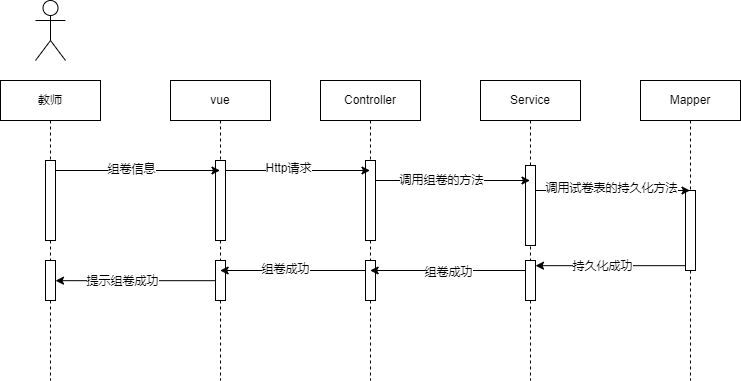

The diagram above was exported from draw.io. Its source (the exported page's mxGraphModel, read from the mxfile embedded in the PNG):
<mxGraphModel dx="1136" dy="539" grid="1" gridSize="10" guides="1" tooltips="1" connect="1" arrows="1" fold="1" page="1" pageScale="1" pageWidth="827" pageHeight="1169" math="0" shadow="0">
  <root>
    <mxCell id="0" />
    <mxCell id="1" parent="0" />
    <mxCell id="OfGNJ65wuigJqv8rHA0w-1" value="" style="shape=umlActor;verticalLabelPosition=bottom;verticalAlign=top;html=1;outlineConnect=0;" vertex="1" parent="1">
      <mxGeometry x="145" y="220" width="30" height="60" as="geometry" />
    </mxCell>
    <mxCell id="OfGNJ65wuigJqv8rHA0w-2" value="教师" style="shape=umlLifeline;perimeter=lifelinePerimeter;whiteSpace=wrap;html=1;container=1;dropTarget=0;collapsible=0;recursiveResize=0;outlineConnect=0;portConstraint=eastwest;newEdgeStyle={&quot;edgeStyle&quot;:&quot;elbowEdgeStyle&quot;,&quot;elbow&quot;:&quot;vertical&quot;,&quot;curved&quot;:0,&quot;rounded&quot;:0};" vertex="1" parent="1">
      <mxGeometry x="110" y="300" width="100" height="300" as="geometry" />
    </mxCell>
    <mxCell id="OfGNJ65wuigJqv8rHA0w-3" value="" style="html=1;points=[];perimeter=orthogonalPerimeter;outlineConnect=0;targetShapes=umlLifeline;portConstraint=eastwest;newEdgeStyle={&quot;edgeStyle&quot;:&quot;elbowEdgeStyle&quot;,&quot;elbow&quot;:&quot;vertical&quot;,&quot;curved&quot;:0,&quot;rounded&quot;:0};" vertex="1" parent="OfGNJ65wuigJqv8rHA0w-2">
      <mxGeometry x="45" y="80" width="10" height="80" as="geometry" />
    </mxCell>
    <mxCell id="OfGNJ65wuigJqv8rHA0w-4" value="" style="html=1;points=[];perimeter=orthogonalPerimeter;outlineConnect=0;targetShapes=umlLifeline;portConstraint=eastwest;newEdgeStyle={&quot;edgeStyle&quot;:&quot;elbowEdgeStyle&quot;,&quot;elbow&quot;:&quot;vertical&quot;,&quot;curved&quot;:0,&quot;rounded&quot;:0};" vertex="1" parent="OfGNJ65wuigJqv8rHA0w-2">
      <mxGeometry x="45" y="180" width="10" height="40" as="geometry" />
    </mxCell>
    <mxCell id="OfGNJ65wuigJqv8rHA0w-5" value="vue" style="shape=umlLifeline;perimeter=lifelinePerimeter;whiteSpace=wrap;html=1;container=1;dropTarget=0;collapsible=0;recursiveResize=0;outlineConnect=0;portConstraint=eastwest;newEdgeStyle={&quot;edgeStyle&quot;:&quot;elbowEdgeStyle&quot;,&quot;elbow&quot;:&quot;vertical&quot;,&quot;curved&quot;:0,&quot;rounded&quot;:0};" vertex="1" parent="1">
      <mxGeometry x="280" y="300" width="100" height="300" as="geometry" />
    </mxCell>
    <mxCell id="OfGNJ65wuigJqv8rHA0w-6" value="" style="html=1;points=[];perimeter=orthogonalPerimeter;outlineConnect=0;targetShapes=umlLifeline;portConstraint=eastwest;newEdgeStyle={&quot;edgeStyle&quot;:&quot;elbowEdgeStyle&quot;,&quot;elbow&quot;:&quot;vertical&quot;,&quot;curved&quot;:0,&quot;rounded&quot;:0};" vertex="1" parent="OfGNJ65wuigJqv8rHA0w-5">
      <mxGeometry x="45" y="80" width="10" height="80" as="geometry" />
    </mxCell>
    <mxCell id="OfGNJ65wuigJqv8rHA0w-7" value="" style="html=1;points=[];perimeter=orthogonalPerimeter;outlineConnect=0;targetShapes=umlLifeline;portConstraint=eastwest;newEdgeStyle={&quot;edgeStyle&quot;:&quot;elbowEdgeStyle&quot;,&quot;elbow&quot;:&quot;vertical&quot;,&quot;curved&quot;:0,&quot;rounded&quot;:0};" vertex="1" parent="OfGNJ65wuigJqv8rHA0w-5">
      <mxGeometry x="45" y="180" width="10" height="40" as="geometry" />
    </mxCell>
    <mxCell id="OfGNJ65wuigJqv8rHA0w-8" value="Controller" style="shape=umlLifeline;perimeter=lifelinePerimeter;whiteSpace=wrap;html=1;container=1;dropTarget=0;collapsible=0;recursiveResize=0;outlineConnect=0;portConstraint=eastwest;newEdgeStyle={&quot;edgeStyle&quot;:&quot;elbowEdgeStyle&quot;,&quot;elbow&quot;:&quot;vertical&quot;,&quot;curved&quot;:0,&quot;rounded&quot;:0};" vertex="1" parent="1">
      <mxGeometry x="430" y="300" width="100" height="300" as="geometry" />
    </mxCell>
    <mxCell id="OfGNJ65wuigJqv8rHA0w-9" value="" style="html=1;points=[];perimeter=orthogonalPerimeter;outlineConnect=0;targetShapes=umlLifeline;portConstraint=eastwest;newEdgeStyle={&quot;edgeStyle&quot;:&quot;elbowEdgeStyle&quot;,&quot;elbow&quot;:&quot;vertical&quot;,&quot;curved&quot;:0,&quot;rounded&quot;:0};" vertex="1" parent="OfGNJ65wuigJqv8rHA0w-8">
      <mxGeometry x="45" y="80" width="10" height="80" as="geometry" />
    </mxCell>
    <mxCell id="OfGNJ65wuigJqv8rHA0w-10" value="" style="html=1;points=[];perimeter=orthogonalPerimeter;outlineConnect=0;targetShapes=umlLifeline;portConstraint=eastwest;newEdgeStyle={&quot;edgeStyle&quot;:&quot;elbowEdgeStyle&quot;,&quot;elbow&quot;:&quot;vertical&quot;,&quot;curved&quot;:0,&quot;rounded&quot;:0};" vertex="1" parent="OfGNJ65wuigJqv8rHA0w-8">
      <mxGeometry x="45" y="180" width="10" height="40" as="geometry" />
    </mxCell>
    <mxCell id="OfGNJ65wuigJqv8rHA0w-11" value="Service" style="shape=umlLifeline;perimeter=lifelinePerimeter;whiteSpace=wrap;html=1;container=1;dropTarget=0;collapsible=0;recursiveResize=0;outlineConnect=0;portConstraint=eastwest;newEdgeStyle={&quot;edgeStyle&quot;:&quot;elbowEdgeStyle&quot;,&quot;elbow&quot;:&quot;vertical&quot;,&quot;curved&quot;:0,&quot;rounded&quot;:0};" vertex="1" parent="1">
      <mxGeometry x="590" y="300" width="100" height="300" as="geometry" />
    </mxCell>
    <mxCell id="OfGNJ65wuigJqv8rHA0w-12" value="" style="html=1;points=[];perimeter=orthogonalPerimeter;outlineConnect=0;targetShapes=umlLifeline;portConstraint=eastwest;newEdgeStyle={&quot;edgeStyle&quot;:&quot;elbowEdgeStyle&quot;,&quot;elbow&quot;:&quot;vertical&quot;,&quot;curved&quot;:0,&quot;rounded&quot;:0};" vertex="1" parent="OfGNJ65wuigJqv8rHA0w-11">
      <mxGeometry x="45" y="85" width="10" height="80" as="geometry" />
    </mxCell>
    <mxCell id="OfGNJ65wuigJqv8rHA0w-13" value="" style="html=1;points=[];perimeter=orthogonalPerimeter;outlineConnect=0;targetShapes=umlLifeline;portConstraint=eastwest;newEdgeStyle={&quot;edgeStyle&quot;:&quot;elbowEdgeStyle&quot;,&quot;elbow&quot;:&quot;vertical&quot;,&quot;curved&quot;:0,&quot;rounded&quot;:0};" vertex="1" parent="OfGNJ65wuigJqv8rHA0w-11">
      <mxGeometry x="45" y="180" width="10" height="40" as="geometry" />
    </mxCell>
    <mxCell id="OfGNJ65wuigJqv8rHA0w-14" value="Mapper" style="shape=umlLifeline;perimeter=lifelinePerimeter;whiteSpace=wrap;html=1;container=1;dropTarget=0;collapsible=0;recursiveResize=0;outlineConnect=0;portConstraint=eastwest;newEdgeStyle={&quot;edgeStyle&quot;:&quot;elbowEdgeStyle&quot;,&quot;elbow&quot;:&quot;vertical&quot;,&quot;curved&quot;:0,&quot;rounded&quot;:0};" vertex="1" parent="1">
      <mxGeometry x="750" y="300" width="100" height="300" as="geometry" />
    </mxCell>
    <mxCell id="OfGNJ65wuigJqv8rHA0w-15" value="" style="html=1;points=[];perimeter=orthogonalPerimeter;outlineConnect=0;targetShapes=umlLifeline;portConstraint=eastwest;newEdgeStyle={&quot;edgeStyle&quot;:&quot;elbowEdgeStyle&quot;,&quot;elbow&quot;:&quot;vertical&quot;,&quot;curved&quot;:0,&quot;rounded&quot;:0};" vertex="1" parent="OfGNJ65wuigJqv8rHA0w-14">
      <mxGeometry x="45" y="110" width="10" height="80" as="geometry" />
    </mxCell>
    <mxCell id="OfGNJ65wuigJqv8rHA0w-16" style="edgeStyle=elbowEdgeStyle;rounded=0;orthogonalLoop=1;jettySize=auto;html=1;elbow=vertical;curved=0;" edge="1" parent="1" source="OfGNJ65wuigJqv8rHA0w-3" target="OfGNJ65wuigJqv8rHA0w-5">
      <mxGeometry relative="1" as="geometry">
        <Array as="points">
          <mxPoint x="240" y="390" />
        </Array>
      </mxGeometry>
    </mxCell>
    <mxCell id="OfGNJ65wuigJqv8rHA0w-17" value="组卷信息" style="edgeLabel;html=1;align=center;verticalAlign=middle;resizable=0;points=[];" vertex="1" connectable="0" parent="OfGNJ65wuigJqv8rHA0w-16">
      <mxGeometry x="-0.3053" y="1" relative="1" as="geometry">
        <mxPoint x="18" as="offset" />
      </mxGeometry>
    </mxCell>
    <mxCell id="OfGNJ65wuigJqv8rHA0w-18" style="edgeStyle=elbowEdgeStyle;rounded=0;orthogonalLoop=1;jettySize=auto;html=1;elbow=vertical;curved=0;" edge="1" parent="1" source="OfGNJ65wuigJqv8rHA0w-6" target="OfGNJ65wuigJqv8rHA0w-8">
      <mxGeometry relative="1" as="geometry">
        <Array as="points">
          <mxPoint x="410" y="390" />
        </Array>
      </mxGeometry>
    </mxCell>
    <mxCell id="OfGNJ65wuigJqv8rHA0w-19" value="Http请求" style="edgeLabel;html=1;align=center;verticalAlign=middle;resizable=0;points=[];" vertex="1" connectable="0" parent="OfGNJ65wuigJqv8rHA0w-18">
      <mxGeometry x="-0.1376" y="2" relative="1" as="geometry">
        <mxPoint as="offset" />
      </mxGeometry>
    </mxCell>
    <mxCell id="OfGNJ65wuigJqv8rHA0w-20" style="edgeStyle=elbowEdgeStyle;rounded=0;orthogonalLoop=1;jettySize=auto;html=1;elbow=vertical;curved=0;" edge="1" parent="1" source="OfGNJ65wuigJqv8rHA0w-9" target="OfGNJ65wuigJqv8rHA0w-11">
      <mxGeometry relative="1" as="geometry">
        <Array as="points">
          <mxPoint x="560" y="400" />
        </Array>
      </mxGeometry>
    </mxCell>
    <mxCell id="OfGNJ65wuigJqv8rHA0w-21" value="调用组卷的方法" style="edgeLabel;html=1;align=center;verticalAlign=middle;resizable=0;points=[];" vertex="1" connectable="0" parent="OfGNJ65wuigJqv8rHA0w-20">
      <mxGeometry x="-0.2362" relative="1" as="geometry">
        <mxPoint x="6" as="offset" />
      </mxGeometry>
    </mxCell>
    <mxCell id="OfGNJ65wuigJqv8rHA0w-22" style="edgeStyle=elbowEdgeStyle;rounded=0;orthogonalLoop=1;jettySize=auto;html=1;elbow=vertical;curved=0;" edge="1" parent="1" source="OfGNJ65wuigJqv8rHA0w-12" target="OfGNJ65wuigJqv8rHA0w-14">
      <mxGeometry relative="1" as="geometry">
        <Array as="points">
          <mxPoint x="730" y="410" />
        </Array>
      </mxGeometry>
    </mxCell>
    <mxCell id="OfGNJ65wuigJqv8rHA0w-23" value="调用试卷表的持久化方法" style="edgeLabel;html=1;align=center;verticalAlign=middle;resizable=0;points=[];" vertex="1" connectable="0" parent="OfGNJ65wuigJqv8rHA0w-22">
      <mxGeometry x="-0.1845" y="2" relative="1" as="geometry">
        <mxPoint x="12" as="offset" />
      </mxGeometry>
    </mxCell>
    <mxCell id="OfGNJ65wuigJqv8rHA0w-24" style="edgeStyle=elbowEdgeStyle;rounded=0;orthogonalLoop=1;jettySize=auto;html=1;elbow=vertical;curved=0;" edge="1" parent="1" source="OfGNJ65wuigJqv8rHA0w-15" target="OfGNJ65wuigJqv8rHA0w-13">
      <mxGeometry relative="1" as="geometry" />
    </mxCell>
    <mxCell id="OfGNJ65wuigJqv8rHA0w-25" value="持久化成功" style="edgeLabel;html=1;align=center;verticalAlign=middle;resizable=0;points=[];" vertex="1" connectable="0" parent="OfGNJ65wuigJqv8rHA0w-24">
      <mxGeometry x="0.1079" relative="1" as="geometry">
        <mxPoint as="offset" />
      </mxGeometry>
    </mxCell>
    <mxCell id="OfGNJ65wuigJqv8rHA0w-26" style="edgeStyle=elbowEdgeStyle;rounded=0;orthogonalLoop=1;jettySize=auto;html=1;elbow=vertical;curved=0;" edge="1" parent="1" source="OfGNJ65wuigJqv8rHA0w-13" target="OfGNJ65wuigJqv8rHA0w-8">
      <mxGeometry relative="1" as="geometry">
        <Array as="points">
          <mxPoint x="550" y="490" />
        </Array>
      </mxGeometry>
    </mxCell>
    <mxCell id="OfGNJ65wuigJqv8rHA0w-27" value="组卷成功" style="edgeLabel;html=1;align=center;verticalAlign=middle;resizable=0;points=[];" vertex="1" connectable="0" parent="OfGNJ65wuigJqv8rHA0w-26">
      <mxGeometry x="-0.0075" y="2" relative="1" as="geometry">
        <mxPoint as="offset" />
      </mxGeometry>
    </mxCell>
    <mxCell id="OfGNJ65wuigJqv8rHA0w-28" style="edgeStyle=elbowEdgeStyle;rounded=0;orthogonalLoop=1;jettySize=auto;html=1;elbow=vertical;curved=0;" edge="1" parent="1" source="OfGNJ65wuigJqv8rHA0w-10" target="OfGNJ65wuigJqv8rHA0w-5">
      <mxGeometry relative="1" as="geometry">
        <Array as="points">
          <mxPoint x="400" y="490" />
        </Array>
      </mxGeometry>
    </mxCell>
    <mxCell id="OfGNJ65wuigJqv8rHA0w-29" value="组卷成功" style="edgeLabel;html=1;align=center;verticalAlign=middle;resizable=0;points=[];" vertex="1" connectable="0" parent="OfGNJ65wuigJqv8rHA0w-28">
      <mxGeometry x="0.1135" y="-1" relative="1" as="geometry">
        <mxPoint as="offset" />
      </mxGeometry>
    </mxCell>
    <mxCell id="OfGNJ65wuigJqv8rHA0w-30" style="edgeStyle=elbowEdgeStyle;rounded=0;orthogonalLoop=1;jettySize=auto;html=1;elbow=vertical;curved=0;" edge="1" parent="1" source="OfGNJ65wuigJqv8rHA0w-7" target="OfGNJ65wuigJqv8rHA0w-4">
      <mxGeometry relative="1" as="geometry" />
    </mxCell>
    <mxCell id="OfGNJ65wuigJqv8rHA0w-31" value="提示组卷成功" style="edgeLabel;html=1;align=center;verticalAlign=middle;resizable=0;points=[];" vertex="1" connectable="0" parent="OfGNJ65wuigJqv8rHA0w-30">
      <mxGeometry x="0.1637" relative="1" as="geometry">
        <mxPoint as="offset" />
      </mxGeometry>
    </mxCell>
  </root>
</mxGraphModel>